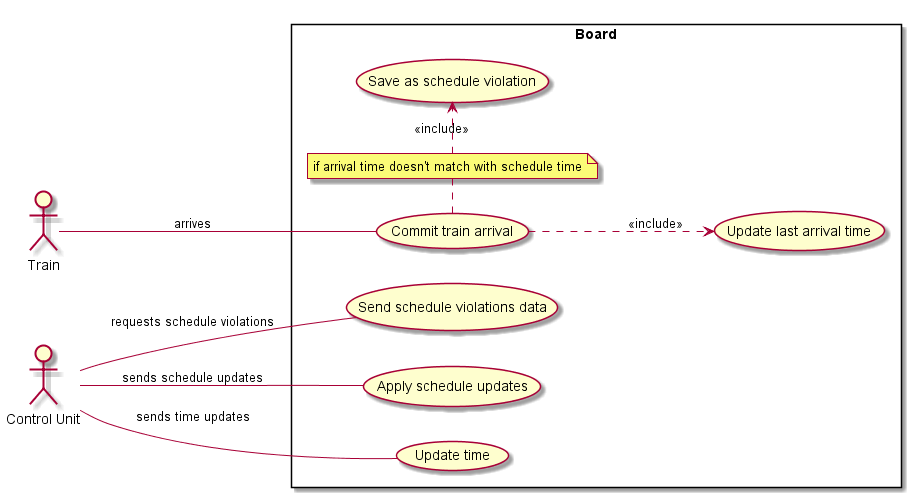

The diagram above was rendered by PlantUML. Its source (embedded in the PNG):
@startuml
left to right direction
skinparam packageStyle rectangle

actor Train
actor :Control Unit: as CU

rectangle Board {

Train -- (Commit train arrival) : arrives

note "if arrival time doesn't match with schedule time" as ifNote
(Commit train arrival) . ifNote
ifNote .> (Save as schedule violation) : <<include>>
(Commit train arrival) ..> (Update last arrival time) : <<include>>

CU -- (Send schedule violations data) : requests schedule violations
CU -- (Apply schedule updates) : sends schedule updates
CU -- (Update time) : \nsends time updates
}
@enduml